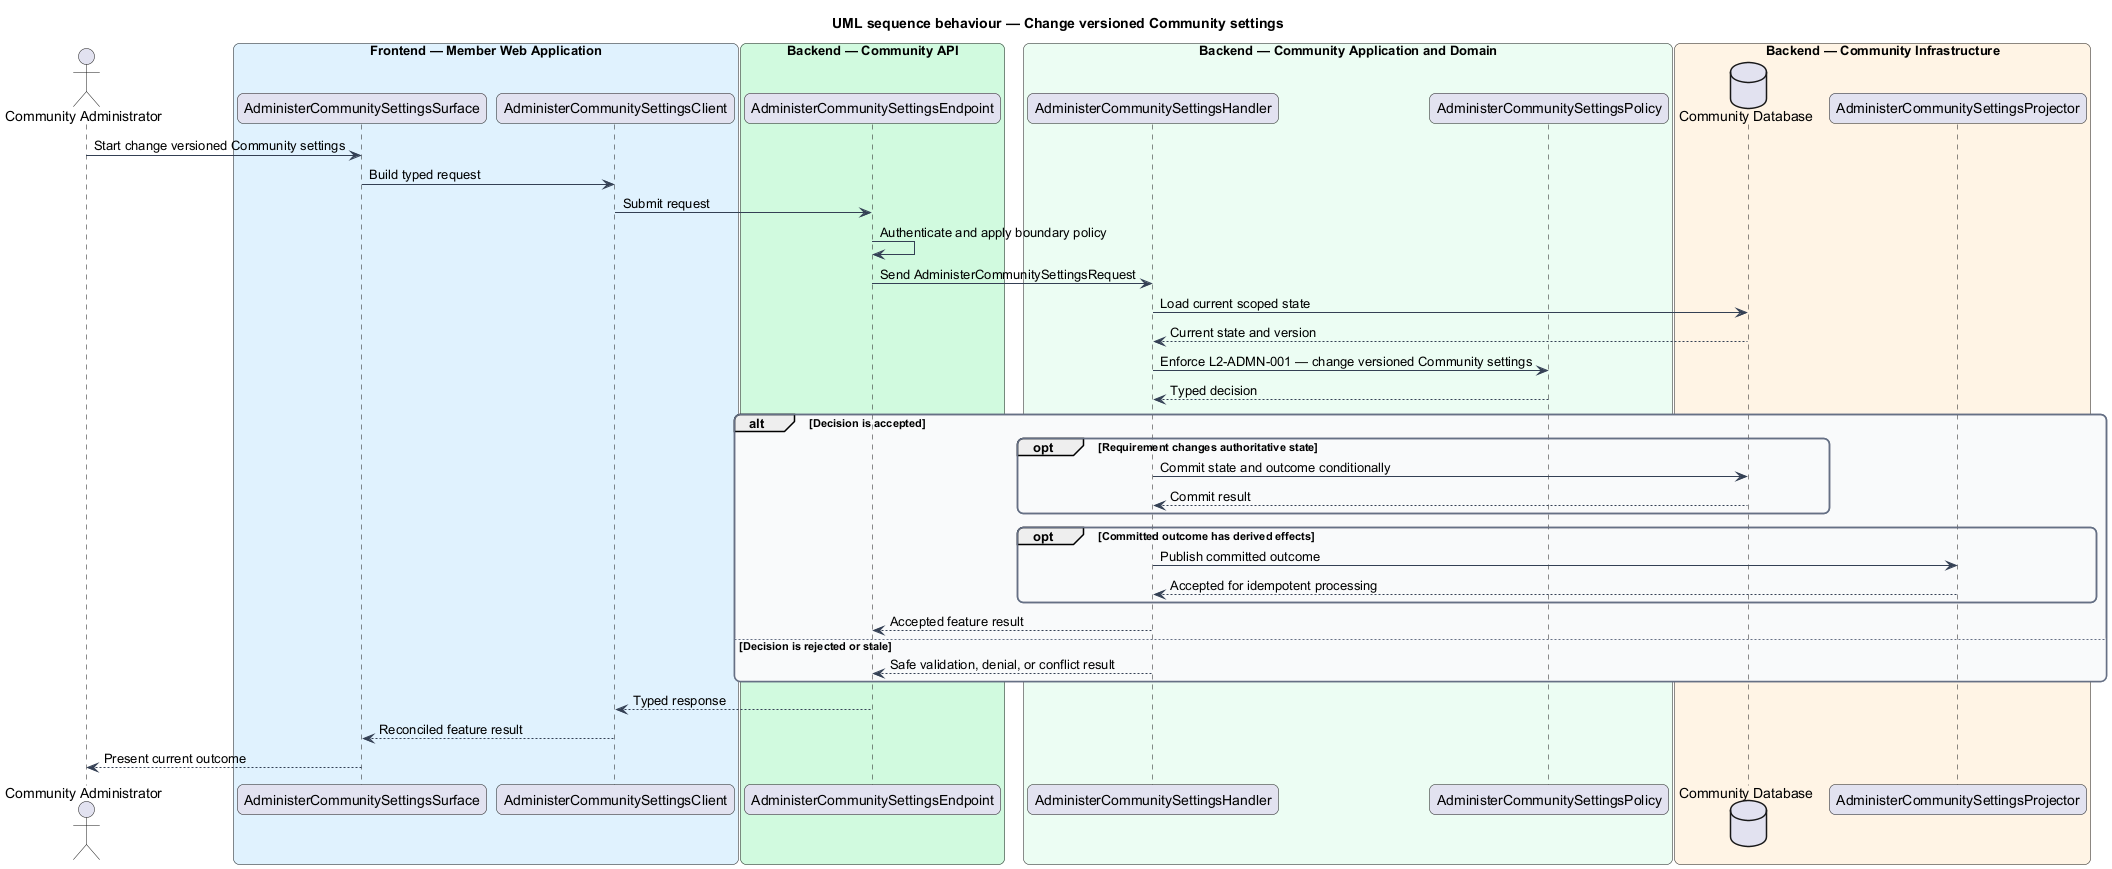

The diagram above was rendered by PlantUML. Its source (embedded in the PNG):
@startuml
title UML sequence behaviour — Change versioned Community settings
skinparam backgroundColor #FFFFFF
skinparam shadowing false
skinparam roundcorner 12
skinparam defaultFontName Arial
skinparam ArrowColor #344054
skinparam rectangle {
  BorderColor #344054
  FontColor #101828
}
skinparam package {
  BorderColor #667085
  FontColor #101828
  BackgroundColor #F9FAFB
}
actor "Community Administrator" as actor
box "Frontend — Member Web Application" #E0F2FE
  participant "AdministerCommunitySettingsSurface" as surface
  participant "AdministerCommunitySettingsClient" as client
end box
box "Backend — Community API" #D1FADF
  participant "AdministerCommunitySettingsEndpoint" as endpoint
end box
box "Backend — Community Application and Domain" #ECFDF3
  participant "AdministerCommunitySettingsHandler" as handler
  participant "AdministerCommunitySettingsPolicy" as policy
end box
box "Backend — Community Infrastructure" #FFF4E5
  database "Community Database" as store
  participant "AdministerCommunitySettingsProjector" as projector
end box

actor -> surface : Start change versioned Community settings
surface -> client : Build typed request
client -> endpoint : Submit request
endpoint -> endpoint : Authenticate and apply boundary policy
endpoint -> handler : Send AdministerCommunitySettingsRequest
handler -> store : Load current scoped state
store --> handler : Current state and version
handler -> policy : Enforce L2-ADMN-001 — change versioned Community settings
policy --> handler : Typed decision
alt Decision is accepted
  opt Requirement changes authoritative state
    handler -> store : Commit state and outcome conditionally
    store --> handler : Commit result
  end
  opt Committed outcome has derived effects
    handler -> projector : Publish committed outcome
    projector --> handler : Accepted for idempotent processing
  end
  handler --> endpoint : Accepted feature result
else Decision is rejected or stale
  handler --> endpoint : Safe validation, denial, or conflict result
end
endpoint --> client : Typed response
client --> surface : Reconciled feature result
surface --> actor : Present current outcome
@enduml